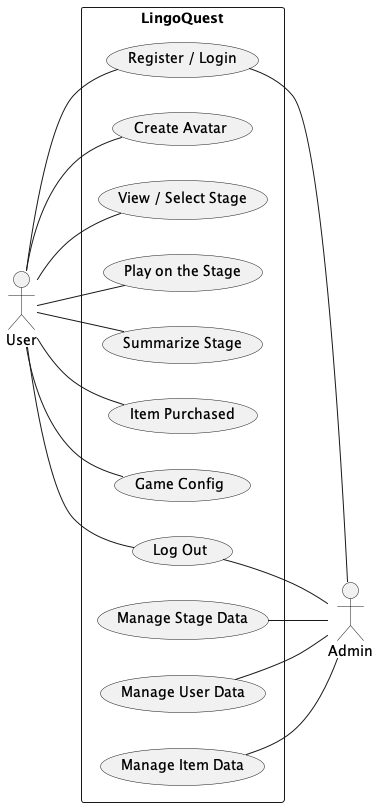

The diagram above was rendered by PlantUML. Its source (embedded in the PNG):
@startuml LingoQuest_UseCase
left to right direction
skinparam packageStyle rectangle

actor User as u
actor Admin as a

rectangle LingoQuest {
	u -- (Register / Login)
	u -- (Create Avatar)
	u -- (View / Select Stage)
	u -- (Play on the Stage)
	u -- (Summarize Stage)
	u -- (Item Purchased) 
	u -- (Game Config)
	u -- (Log Out) 
	(Register / Login) -- a
	(Manage Stage Data) -- a
	(Manage User Data) -- a 
	(Manage Item Data) -- a
	(Log Out) -- a
}

@enduml